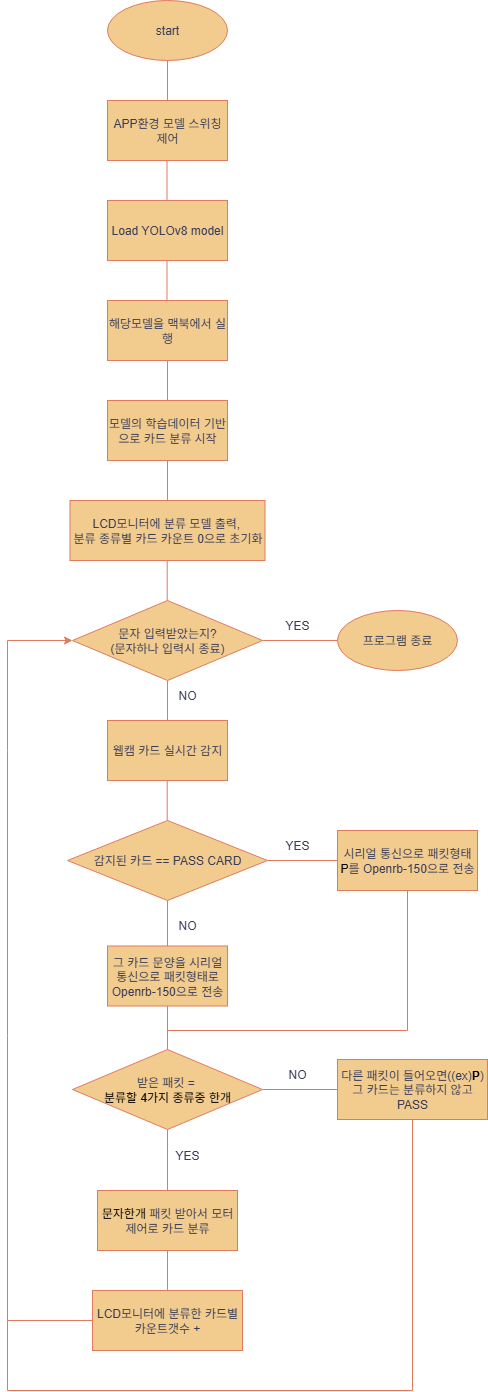

The diagram above was exported from draw.io. Its source (the exported page's mxGraphModel, read from the mxfile embedded in the PNG):
<mxGraphModel dx="732" dy="699" grid="1" gridSize="10" guides="1" tooltips="1" connect="1" arrows="1" fold="1" page="1" pageScale="1" pageWidth="827" pageHeight="1169" math="0" shadow="0">
  <root>
    <mxCell id="0" />
    <mxCell id="1" parent="0" />
    <mxCell id="q_Xj89n3hkC7HAPNLbW0-1" value="start" style="rounded=0;whiteSpace=wrap;html=1;labelBackgroundColor=none;shape=ellipse;perimeter=ellipsePerimeter;fillColor=#F2CC8F;strokeColor=#E07A5F;fontColor=#393C56;" vertex="1" parent="1">
      <mxGeometry x="230" y="40" width="120" height="60" as="geometry" />
    </mxCell>
    <mxCell id="q_Xj89n3hkC7HAPNLbW0-2" value="APP환경 모델 스위칭 제어" style="rounded=0;whiteSpace=wrap;html=1;labelBackgroundColor=none;fillColor=#F2CC8F;strokeColor=#E07A5F;fontColor=#393C56;" vertex="1" parent="1">
      <mxGeometry x="230" y="140" width="120" height="60" as="geometry" />
    </mxCell>
    <mxCell id="q_Xj89n3hkC7HAPNLbW0-3" value="해당모델을 맥북에서 실행" style="rounded=0;whiteSpace=wrap;html=1;labelBackgroundColor=none;fillColor=#F2CC8F;strokeColor=#E07A5F;fontColor=#393C56;" vertex="1" parent="1">
      <mxGeometry x="230" y="340" width="120" height="60" as="geometry" />
    </mxCell>
    <mxCell id="q_Xj89n3hkC7HAPNLbW0-4" value="모델의 학습데이터 기반으로 카드 분류 시작" style="rounded=0;whiteSpace=wrap;html=1;labelBackgroundColor=none;fillColor=#F2CC8F;strokeColor=#E07A5F;fontColor=#393C56;" vertex="1" parent="1">
      <mxGeometry x="230" y="440" width="120" height="60" as="geometry" />
    </mxCell>
    <mxCell id="q_Xj89n3hkC7HAPNLbW0-5" value="Load YOLOv8 model" style="rounded=0;whiteSpace=wrap;html=1;labelBackgroundColor=none;fillColor=#F2CC8F;strokeColor=#E07A5F;fontColor=#393C56;" vertex="1" parent="1">
      <mxGeometry x="230" y="240" width="120" height="60" as="geometry" />
    </mxCell>
    <mxCell id="q_Xj89n3hkC7HAPNLbW0-6" value="감지된 카드 == PASS CARD" style="rhombus;whiteSpace=wrap;html=1;labelBackgroundColor=none;fillColor=#F2CC8F;strokeColor=#E07A5F;fontColor=#393C56;" vertex="1" parent="1">
      <mxGeometry x="190" y="860" width="200" height="80" as="geometry" />
    </mxCell>
    <mxCell id="q_Xj89n3hkC7HAPNLbW0-7" value="그 카드 문양을 시리얼통신으로 패킷형태로 Openrb-150으로 전송" style="rounded=0;whiteSpace=wrap;html=1;labelBackgroundColor=none;fillColor=#F2CC8F;strokeColor=#E07A5F;fontColor=#393C56;" vertex="1" parent="1">
      <mxGeometry x="230" y="985.5" width="120" height="60" as="geometry" />
    </mxCell>
    <mxCell id="q_Xj89n3hkC7HAPNLbW0-8" value="시리얼 통신으로 패킷형태 &lt;font style=&quot;color: light-dark(rgb(0, 0, 0), rgb(255, 255, 255));&quot;&gt;P&lt;/font&gt;를 Openrb-150으로 전송" style="rounded=0;whiteSpace=wrap;html=1;labelBackgroundColor=none;fillColor=#F2CC8F;strokeColor=#E07A5F;fontColor=#393C56;" vertex="1" parent="1">
      <mxGeometry x="460" y="870" width="140" height="60" as="geometry" />
    </mxCell>
    <mxCell id="q_Xj89n3hkC7HAPNLbW0-9" value="웹캠 카드 실시간 감지" style="rounded=0;whiteSpace=wrap;html=1;labelBackgroundColor=none;fillColor=#F2CC8F;strokeColor=#E07A5F;fontColor=#393C56;" vertex="1" parent="1">
      <mxGeometry x="230" y="760" width="120" height="60" as="geometry" />
    </mxCell>
    <mxCell id="q_Xj89n3hkC7HAPNLbW0-10" value="" style="endArrow=classic;html=1;rounded=0;entryX=0;entryY=0.5;entryDx=0;entryDy=0;exitX=0;exitY=0.5;exitDx=0;exitDy=0;labelBackgroundColor=none;fontColor=default;strokeColor=#E07A5F;" edge="1" parent="1" source="q_Xj89n3hkC7HAPNLbW0-30" target="q_Xj89n3hkC7HAPNLbW0-17">
      <mxGeometry width="50" height="50" relative="1" as="geometry">
        <mxPoint x="190" y="1400" as="sourcePoint" />
        <mxPoint x="120" y="790" as="targetPoint" />
        <Array as="points">
          <mxPoint x="130" y="1360" />
          <mxPoint x="130" y="790" />
          <mxPoint x="130" y="680" />
        </Array>
      </mxGeometry>
    </mxCell>
    <mxCell id="q_Xj89n3hkC7HAPNLbW0-11" value="" style="endArrow=none;html=1;rounded=0;entryX=0.5;entryY=1;entryDx=0;entryDy=0;exitX=0.5;exitY=0;exitDx=0;exitDy=0;labelBackgroundColor=none;fontColor=default;strokeColor=#E07A5F;" edge="1" parent="1" source="q_Xj89n3hkC7HAPNLbW0-2" target="q_Xj89n3hkC7HAPNLbW0-1">
      <mxGeometry width="50" height="50" relative="1" as="geometry">
        <mxPoint x="430" y="160" as="sourcePoint" />
        <mxPoint x="430" y="100" as="targetPoint" />
      </mxGeometry>
    </mxCell>
    <mxCell id="q_Xj89n3hkC7HAPNLbW0-12" value="" style="endArrow=none;html=1;rounded=0;entryX=0.5;entryY=1;entryDx=0;entryDy=0;exitX=0.5;exitY=0;exitDx=0;exitDy=0;labelBackgroundColor=none;fontColor=default;strokeColor=#E07A5F;" edge="1" parent="1">
      <mxGeometry width="50" height="50" relative="1" as="geometry">
        <mxPoint x="289.5" y="240" as="sourcePoint" />
        <mxPoint x="289.5" y="200" as="targetPoint" />
      </mxGeometry>
    </mxCell>
    <mxCell id="q_Xj89n3hkC7HAPNLbW0-13" value="" style="endArrow=none;html=1;rounded=0;entryX=0.5;entryY=1;entryDx=0;entryDy=0;exitX=0.5;exitY=0;exitDx=0;exitDy=0;labelBackgroundColor=none;fontColor=default;strokeColor=#E07A5F;" edge="1" parent="1">
      <mxGeometry width="50" height="50" relative="1" as="geometry">
        <mxPoint x="289.5" y="340" as="sourcePoint" />
        <mxPoint x="289.5" y="300" as="targetPoint" />
      </mxGeometry>
    </mxCell>
    <mxCell id="q_Xj89n3hkC7HAPNLbW0-14" value="" style="endArrow=none;html=1;rounded=0;entryX=0.5;entryY=1;entryDx=0;entryDy=0;exitX=0.5;exitY=0;exitDx=0;exitDy=0;labelBackgroundColor=none;fontColor=default;strokeColor=#E07A5F;" edge="1" parent="1">
      <mxGeometry width="50" height="50" relative="1" as="geometry">
        <mxPoint x="289.71" y="860" as="sourcePoint" />
        <mxPoint x="289.71" y="820" as="targetPoint" />
      </mxGeometry>
    </mxCell>
    <mxCell id="q_Xj89n3hkC7HAPNLbW0-16" value="" style="endArrow=none;html=1;rounded=0;entryX=0.5;entryY=1;entryDx=0;entryDy=0;exitX=0.5;exitY=0;exitDx=0;exitDy=0;labelBackgroundColor=none;fontColor=default;strokeColor=#E07A5F;" edge="1" parent="1">
      <mxGeometry width="50" height="50" relative="1" as="geometry">
        <mxPoint x="289.71" y="640" as="sourcePoint" />
        <mxPoint x="289.71" y="600" as="targetPoint" />
      </mxGeometry>
    </mxCell>
    <mxCell id="q_Xj89n3hkC7HAPNLbW0-17" value="&lt;div&gt;문자 입력받았는지?&lt;/div&gt;(문자하나 입력시 종료)" style="rhombus;whiteSpace=wrap;html=1;labelBackgroundColor=none;fillColor=#F2CC8F;strokeColor=#E07A5F;fontColor=#393C56;" vertex="1" parent="1">
      <mxGeometry x="195" y="640" width="190" height="80" as="geometry" />
    </mxCell>
    <mxCell id="q_Xj89n3hkC7HAPNLbW0-18" value="" style="endArrow=none;html=1;rounded=0;entryX=0.5;entryY=1;entryDx=0;entryDy=0;exitX=0.5;exitY=0;exitDx=0;exitDy=0;labelBackgroundColor=none;fontColor=default;strokeColor=#E07A5F;" edge="1" parent="1" source="q_Xj89n3hkC7HAPNLbW0-9" target="q_Xj89n3hkC7HAPNLbW0-17">
      <mxGeometry width="50" height="50" relative="1" as="geometry">
        <mxPoint x="600" y="830" as="sourcePoint" />
        <mxPoint x="600" y="780" as="targetPoint" />
      </mxGeometry>
    </mxCell>
    <mxCell id="q_Xj89n3hkC7HAPNLbW0-19" value="NO" style="text;html=1;align=center;verticalAlign=middle;whiteSpace=wrap;rounded=0;labelBackgroundColor=none;fontColor=#393C56;" vertex="1" parent="1">
      <mxGeometry x="280" y="720" width="60" height="30" as="geometry" />
    </mxCell>
    <mxCell id="q_Xj89n3hkC7HAPNLbW0-20" value="YES" style="text;html=1;align=center;verticalAlign=middle;whiteSpace=wrap;rounded=0;labelBackgroundColor=none;fontColor=#393C56;" vertex="1" parent="1">
      <mxGeometry x="390" y="650" width="60" height="30" as="geometry" />
    </mxCell>
    <mxCell id="q_Xj89n3hkC7HAPNLbW0-21" value="YES" style="text;html=1;align=center;verticalAlign=middle;whiteSpace=wrap;rounded=0;labelBackgroundColor=none;fontColor=#393C56;" vertex="1" parent="1">
      <mxGeometry x="390" y="870" width="60" height="30" as="geometry" />
    </mxCell>
    <mxCell id="q_Xj89n3hkC7HAPNLbW0-22" value="NO" style="text;html=1;align=center;verticalAlign=middle;whiteSpace=wrap;rounded=0;labelBackgroundColor=none;fontColor=#393C56;" vertex="1" parent="1">
      <mxGeometry x="280" y="950" width="60" height="30" as="geometry" />
    </mxCell>
    <mxCell id="q_Xj89n3hkC7HAPNLbW0-23" value="" style="endArrow=none;html=1;rounded=0;entryX=0.5;entryY=1;entryDx=0;entryDy=0;exitX=0.5;exitY=0;exitDx=0;exitDy=0;labelBackgroundColor=none;fontColor=default;strokeColor=#E07A5F;" edge="1" parent="1" source="q_Xj89n3hkC7HAPNLbW0-7" target="q_Xj89n3hkC7HAPNLbW0-6">
      <mxGeometry width="50" height="50" relative="1" as="geometry">
        <mxPoint x="550" y="830" as="sourcePoint" />
        <mxPoint x="600" y="780" as="targetPoint" />
      </mxGeometry>
    </mxCell>
    <mxCell id="q_Xj89n3hkC7HAPNLbW0-24" value="" style="endArrow=none;html=1;rounded=0;exitX=1;exitY=0.5;exitDx=0;exitDy=0;entryX=0;entryY=0.5;entryDx=0;entryDy=0;labelBackgroundColor=none;fontColor=default;strokeColor=#E07A5F;" edge="1" parent="1" source="q_Xj89n3hkC7HAPNLbW0-6" target="q_Xj89n3hkC7HAPNLbW0-8">
      <mxGeometry width="50" height="50" relative="1" as="geometry">
        <mxPoint x="550" y="830" as="sourcePoint" />
        <mxPoint x="600" y="780" as="targetPoint" />
      </mxGeometry>
    </mxCell>
    <mxCell id="q_Xj89n3hkC7HAPNLbW0-25" value="프로그램 종료" style="rounded=0;whiteSpace=wrap;html=1;labelBackgroundColor=none;shape=ellipse;perimeter=ellipsePerimeter;fillColor=#F2CC8F;strokeColor=#E07A5F;fontColor=#393C56;" vertex="1" parent="1">
      <mxGeometry x="460" y="650" width="120" height="60" as="geometry" />
    </mxCell>
    <mxCell id="q_Xj89n3hkC7HAPNLbW0-26" value="" style="endArrow=none;html=1;rounded=0;exitX=1;exitY=0.5;exitDx=0;exitDy=0;entryX=0;entryY=0.5;entryDx=0;entryDy=0;labelBackgroundColor=none;fontColor=default;strokeColor=#E07A5F;" edge="1" parent="1" source="q_Xj89n3hkC7HAPNLbW0-17" target="q_Xj89n3hkC7HAPNLbW0-25">
      <mxGeometry width="50" height="50" relative="1" as="geometry">
        <mxPoint x="480" y="770" as="sourcePoint" />
        <mxPoint x="530" y="720" as="targetPoint" />
      </mxGeometry>
    </mxCell>
    <mxCell id="q_Xj89n3hkC7HAPNLbW0-27" value="&lt;font style=&quot;color: light-dark(rgb(0, 0, 0), rgb(255, 255, 255));&quot;&gt;문자한개&lt;/font&gt;&amp;nbsp;패킷 받아서 모터제어로 카드 분류" style="rounded=0;whiteSpace=wrap;html=1;labelBackgroundColor=none;fillColor=#F2CC8F;strokeColor=#E07A5F;fontColor=#393C56;" vertex="1" parent="1">
      <mxGeometry x="220" y="1230" width="140" height="60" as="geometry" />
    </mxCell>
    <mxCell id="q_Xj89n3hkC7HAPNLbW0-28" value="LCD모니터에 분류 모델 출력,&amp;nbsp;&lt;div&gt;분류 종류별 카드 카운트 0으로 초기화&lt;/div&gt;" style="rounded=0;whiteSpace=wrap;html=1;labelBackgroundColor=none;fillColor=#F2CC8F;strokeColor=#E07A5F;fontColor=#393C56;" vertex="1" parent="1">
      <mxGeometry x="192.5" y="540" width="195" height="60" as="geometry" />
    </mxCell>
    <mxCell id="q_Xj89n3hkC7HAPNLbW0-30" value="LCD모니터에 분류한 카드별 카운트갯수 +" style="rounded=0;whiteSpace=wrap;html=1;labelBackgroundColor=none;fillColor=#F2CC8F;strokeColor=#E07A5F;fontColor=#393C56;" vertex="1" parent="1">
      <mxGeometry x="215" y="1330" width="150" height="60" as="geometry" />
    </mxCell>
    <mxCell id="q_Xj89n3hkC7HAPNLbW0-31" value="받은 패킷 =&amp;nbsp;&lt;div&gt;&lt;font color=&quot;#000000&quot;&gt;분류할 4가지 종류중 한개&lt;/font&gt;&lt;/div&gt;" style="rhombus;whiteSpace=wrap;html=1;labelBackgroundColor=none;fillColor=#F2CC8F;strokeColor=#E07A5F;fontColor=#393C56;" vertex="1" parent="1">
      <mxGeometry x="195" y="1089" width="190" height="80" as="geometry" />
    </mxCell>
    <mxCell id="q_Xj89n3hkC7HAPNLbW0-32" value="" style="endArrow=none;html=1;rounded=0;exitX=0.5;exitY=0;exitDx=0;exitDy=0;entryX=0.5;entryY=1;entryDx=0;entryDy=0;labelBackgroundColor=none;fontColor=default;strokeColor=#E07A5F;" edge="1" parent="1" source="q_Xj89n3hkC7HAPNLbW0-31" target="q_Xj89n3hkC7HAPNLbW0-7">
      <mxGeometry width="50" height="50" relative="1" as="geometry">
        <mxPoint x="250" y="1070" as="sourcePoint" />
        <mxPoint x="300" y="1020" as="targetPoint" />
      </mxGeometry>
    </mxCell>
    <mxCell id="q_Xj89n3hkC7HAPNLbW0-33" value="" style="endArrow=none;html=1;rounded=0;exitX=0.5;exitY=0;exitDx=0;exitDy=0;entryX=0.5;entryY=1;entryDx=0;entryDy=0;labelBackgroundColor=none;fontColor=default;strokeColor=#E07A5F;" edge="1" parent="1" source="q_Xj89n3hkC7HAPNLbW0-27" target="q_Xj89n3hkC7HAPNLbW0-31">
      <mxGeometry width="50" height="50" relative="1" as="geometry">
        <mxPoint x="250" y="1070" as="sourcePoint" />
        <mxPoint x="370" y="1200" as="targetPoint" />
      </mxGeometry>
    </mxCell>
    <mxCell id="q_Xj89n3hkC7HAPNLbW0-34" value="" style="endArrow=none;html=1;rounded=0;entryX=0.5;entryY=1;entryDx=0;entryDy=0;labelBackgroundColor=none;fontColor=default;strokeColor=#E07A5F;" edge="1" parent="1" source="q_Xj89n3hkC7HAPNLbW0-30" target="q_Xj89n3hkC7HAPNLbW0-27">
      <mxGeometry width="50" height="50" relative="1" as="geometry">
        <mxPoint x="250" y="1070" as="sourcePoint" />
        <mxPoint x="300" y="1020" as="targetPoint" />
      </mxGeometry>
    </mxCell>
    <mxCell id="q_Xj89n3hkC7HAPNLbW0-35" value="" style="endArrow=none;html=1;rounded=0;exitX=1;exitY=0.5;exitDx=0;exitDy=0;entryX=0;entryY=0.5;entryDx=0;entryDy=0;labelBackgroundColor=none;fontColor=default;strokeColor=#E07A5F;" edge="1" parent="1" source="q_Xj89n3hkC7HAPNLbW0-31" target="q_Xj89n3hkC7HAPNLbW0-36">
      <mxGeometry width="50" height="50" relative="1" as="geometry">
        <mxPoint x="460" y="1130" as="sourcePoint" />
        <mxPoint x="510" y="1080" as="targetPoint" />
      </mxGeometry>
    </mxCell>
    <mxCell id="q_Xj89n3hkC7HAPNLbW0-36" value="다른 패킷이 들어오면((ex)&lt;b&gt;&lt;font style=&quot;color: light-dark(rgb(0, 0, 0), rgb(255, 255, 255));&quot;&gt;P&lt;/font&gt;&lt;/b&gt;) 그 카드는 분류하지 않고 PASS" style="rounded=0;whiteSpace=wrap;html=1;labelBackgroundColor=none;fillColor=#F2CC8F;strokeColor=#E07A5F;fontColor=#393C56;" vertex="1" parent="1">
      <mxGeometry x="460" y="1099" width="150" height="60" as="geometry" />
    </mxCell>
    <mxCell id="q_Xj89n3hkC7HAPNLbW0-37" value="NO" style="text;html=1;align=center;verticalAlign=middle;whiteSpace=wrap;rounded=0;labelBackgroundColor=none;fontColor=#393C56;" vertex="1" parent="1">
      <mxGeometry x="390" y="1099" width="60" height="30" as="geometry" />
    </mxCell>
    <mxCell id="q_Xj89n3hkC7HAPNLbW0-38" value="YES" style="text;html=1;align=center;verticalAlign=middle;whiteSpace=wrap;rounded=0;labelBackgroundColor=none;fontColor=#393C56;" vertex="1" parent="1">
      <mxGeometry x="280" y="1180" width="60" height="30" as="geometry" />
    </mxCell>
    <mxCell id="q_Xj89n3hkC7HAPNLbW0-39" value="" style="endArrow=none;html=1;rounded=0;fontColor=default;entryX=0.5;entryY=1;entryDx=0;entryDy=0;labelBackgroundColor=none;strokeColor=#E07A5F;" edge="1" parent="1" target="q_Xj89n3hkC7HAPNLbW0-36">
      <mxGeometry width="50" height="50" relative="1" as="geometry">
        <mxPoint x="130" y="1360" as="sourcePoint" />
        <mxPoint x="240" y="1330" as="targetPoint" />
        <Array as="points">
          <mxPoint x="130" y="1430" />
          <mxPoint x="535" y="1430" />
        </Array>
      </mxGeometry>
    </mxCell>
    <mxCell id="q_Xj89n3hkC7HAPNLbW0-40" value="" style="endArrow=none;html=1;rounded=0;entryX=0.5;entryY=1;entryDx=0;entryDy=0;labelBackgroundColor=none;fontColor=default;strokeColor=#E07A5F;" edge="1" parent="1" target="q_Xj89n3hkC7HAPNLbW0-8">
      <mxGeometry width="50" height="50" relative="1" as="geometry">
        <mxPoint x="290" y="1070" as="sourcePoint" />
        <mxPoint x="530" y="980" as="targetPoint" />
        <Array as="points">
          <mxPoint x="530" y="1070" />
        </Array>
      </mxGeometry>
    </mxCell>
    <mxCell id="q_Xj89n3hkC7HAPNLbW0-42" value="" style="endArrow=none;html=1;rounded=0;entryX=0.5;entryY=1;entryDx=0;entryDy=0;exitX=0.5;exitY=0;exitDx=0;exitDy=0;labelBackgroundColor=none;fontColor=default;strokeColor=#E07A5F;" edge="1" parent="1" source="q_Xj89n3hkC7HAPNLbW0-4" target="q_Xj89n3hkC7HAPNLbW0-3">
      <mxGeometry width="50" height="50" relative="1" as="geometry">
        <mxPoint x="700" y="430" as="sourcePoint" />
        <mxPoint x="750" y="380" as="targetPoint" />
      </mxGeometry>
    </mxCell>
    <mxCell id="q_Xj89n3hkC7HAPNLbW0-43" value="" style="endArrow=none;html=1;rounded=0;entryX=0.5;entryY=1;entryDx=0;entryDy=0;exitX=0.5;exitY=0;exitDx=0;exitDy=0;labelBackgroundColor=none;fontColor=default;strokeColor=#E07A5F;" edge="1" parent="1" source="q_Xj89n3hkC7HAPNLbW0-28" target="q_Xj89n3hkC7HAPNLbW0-4">
      <mxGeometry width="50" height="50" relative="1" as="geometry">
        <mxPoint x="700" y="430" as="sourcePoint" />
        <mxPoint x="750" y="380" as="targetPoint" />
      </mxGeometry>
    </mxCell>
  </root>
</mxGraphModel>